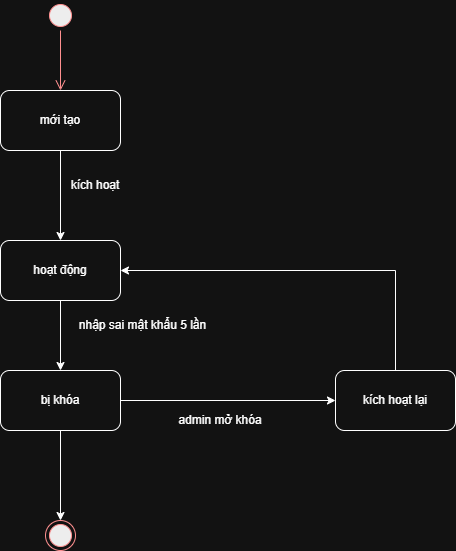

The diagram above was exported from draw.io. Its source (the exported page's mxGraphModel, read from the mxfile embedded in the PNG):
<mxGraphModel dx="1204" dy="705" grid="1" gridSize="10" guides="1" tooltips="1" connect="1" arrows="1" fold="1" page="1" pageScale="1" pageWidth="827" pageHeight="1169" math="0" shadow="0">
  <root>
    <mxCell id="0" />
    <mxCell id="1" parent="0" />
    <mxCell id="1-yJZtVHVAWta19rDbxk-2" value="" style="ellipse;html=1;shape=startState;fillColor=#000000;strokeColor=#ff0000;" vertex="1" parent="1">
      <mxGeometry x="150" y="150" width="30" height="30" as="geometry" />
    </mxCell>
    <mxCell id="1-yJZtVHVAWta19rDbxk-3" value="" style="edgeStyle=orthogonalEdgeStyle;html=1;verticalAlign=bottom;endArrow=open;endSize=8;strokeColor=#ff0000;rounded=0;" edge="1" source="1-yJZtVHVAWta19rDbxk-2" parent="1">
      <mxGeometry relative="1" as="geometry">
        <mxPoint x="165" y="240" as="targetPoint" />
      </mxGeometry>
    </mxCell>
    <mxCell id="1-yJZtVHVAWta19rDbxk-4" value="mới tạo" style="rounded=1;whiteSpace=wrap;html=1;" vertex="1" parent="1">
      <mxGeometry x="105" y="240" width="120" height="60" as="geometry" />
    </mxCell>
    <mxCell id="1-yJZtVHVAWta19rDbxk-5" value="hoạt động" style="rounded=1;whiteSpace=wrap;html=1;" vertex="1" parent="1">
      <mxGeometry x="105" y="390" width="120" height="60" as="geometry" />
    </mxCell>
    <mxCell id="1-yJZtVHVAWta19rDbxk-6" value="bị khóa" style="rounded=1;whiteSpace=wrap;html=1;" vertex="1" parent="1">
      <mxGeometry x="105" y="520" width="120" height="60" as="geometry" />
    </mxCell>
    <mxCell id="1-yJZtVHVAWta19rDbxk-7" value="" style="ellipse;html=1;shape=endState;fillColor=#000000;strokeColor=#ff0000;" vertex="1" parent="1">
      <mxGeometry x="150" y="670" width="30" height="30" as="geometry" />
    </mxCell>
    <mxCell id="1-yJZtVHVAWta19rDbxk-8" value="" style="endArrow=classic;html=1;rounded=0;exitX=0.5;exitY=1;exitDx=0;exitDy=0;entryX=0.5;entryY=0;entryDx=0;entryDy=0;" edge="1" parent="1" source="1-yJZtVHVAWta19rDbxk-4" target="1-yJZtVHVAWta19rDbxk-5">
      <mxGeometry width="50" height="50" relative="1" as="geometry">
        <mxPoint x="140" y="370" as="sourcePoint" />
        <mxPoint x="190" y="320" as="targetPoint" />
      </mxGeometry>
    </mxCell>
    <mxCell id="1-yJZtVHVAWta19rDbxk-9" value="" style="endArrow=classic;html=1;rounded=0;exitX=0.5;exitY=1;exitDx=0;exitDy=0;entryX=0.5;entryY=0;entryDx=0;entryDy=0;" edge="1" parent="1" source="1-yJZtVHVAWta19rDbxk-5" target="1-yJZtVHVAWta19rDbxk-6">
      <mxGeometry width="50" height="50" relative="1" as="geometry">
        <mxPoint x="140" y="530" as="sourcePoint" />
        <mxPoint x="190" y="480" as="targetPoint" />
      </mxGeometry>
    </mxCell>
    <mxCell id="1-yJZtVHVAWta19rDbxk-10" value="" style="endArrow=classic;html=1;rounded=0;exitX=0.5;exitY=1;exitDx=0;exitDy=0;entryX=0.5;entryY=0;entryDx=0;entryDy=0;" edge="1" parent="1" source="1-yJZtVHVAWta19rDbxk-6" target="1-yJZtVHVAWta19rDbxk-7">
      <mxGeometry width="50" height="50" relative="1" as="geometry">
        <mxPoint x="150" y="640" as="sourcePoint" />
        <mxPoint x="200" y="590" as="targetPoint" />
      </mxGeometry>
    </mxCell>
    <mxCell id="1-yJZtVHVAWta19rDbxk-11" value="kích hoạt" style="text;html=1;whiteSpace=wrap;strokeColor=none;fillColor=none;align=center;verticalAlign=middle;rounded=0;" vertex="1" parent="1">
      <mxGeometry x="170" y="320" width="60" height="30" as="geometry" />
    </mxCell>
    <mxCell id="1-yJZtVHVAWta19rDbxk-12" value="nhập sai mật khẩu 5 lần" style="text;html=1;whiteSpace=wrap;strokeColor=none;fillColor=none;align=center;verticalAlign=middle;rounded=0;" vertex="1" parent="1">
      <mxGeometry x="180" y="460" width="135" height="30" as="geometry" />
    </mxCell>
    <mxCell id="1-yJZtVHVAWta19rDbxk-13" value="kích hoạt lại" style="rounded=1;whiteSpace=wrap;html=1;" vertex="1" parent="1">
      <mxGeometry x="440" y="520" width="120" height="60" as="geometry" />
    </mxCell>
    <mxCell id="1-yJZtVHVAWta19rDbxk-14" value="" style="endArrow=classic;html=1;rounded=0;exitX=1;exitY=0.5;exitDx=0;exitDy=0;entryX=0;entryY=0.5;entryDx=0;entryDy=0;" edge="1" parent="1" source="1-yJZtVHVAWta19rDbxk-6" target="1-yJZtVHVAWta19rDbxk-13">
      <mxGeometry width="50" height="50" relative="1" as="geometry">
        <mxPoint x="280" y="570" as="sourcePoint" />
        <mxPoint x="330" y="520" as="targetPoint" />
      </mxGeometry>
    </mxCell>
    <mxCell id="1-yJZtVHVAWta19rDbxk-15" value="admin mở khóa" style="text;html=1;whiteSpace=wrap;strokeColor=none;fillColor=none;align=center;verticalAlign=middle;rounded=0;" vertex="1" parent="1">
      <mxGeometry x="270" y="555" width="110" height="30" as="geometry" />
    </mxCell>
    <mxCell id="1-yJZtVHVAWta19rDbxk-16" value="" style="endArrow=classic;html=1;rounded=0;exitX=0.5;exitY=0;exitDx=0;exitDy=0;edgeStyle=orthogonalEdgeStyle;entryX=1;entryY=0.5;entryDx=0;entryDy=0;" edge="1" parent="1" source="1-yJZtVHVAWta19rDbxk-13" target="1-yJZtVHVAWta19rDbxk-5">
      <mxGeometry width="50" height="50" relative="1" as="geometry">
        <mxPoint x="380" y="450" as="sourcePoint" />
        <mxPoint x="430" y="400" as="targetPoint" />
      </mxGeometry>
    </mxCell>
  </root>
</mxGraphModel>